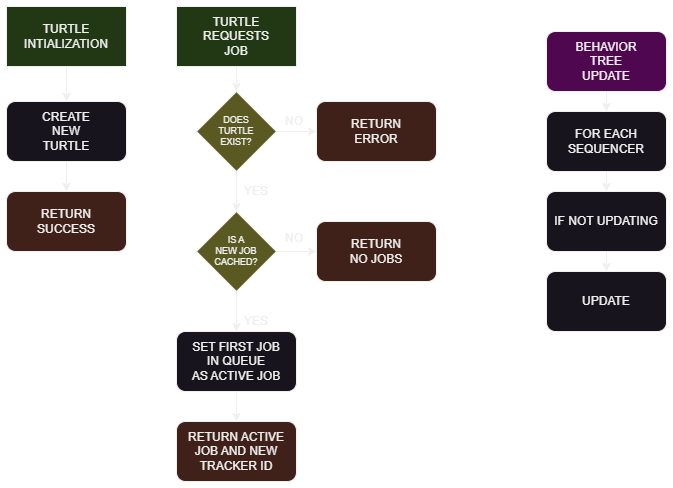

The diagram above was exported from draw.io. Its source (the exported page's mxGraphModel, read from the mxfile embedded in the PNG):
<mxGraphModel dx="1658" dy="868" grid="1" gridSize="10" guides="1" tooltips="1" connect="1" arrows="1" fold="1" page="1" pageScale="1" pageWidth="850" pageHeight="1100" math="0" shadow="0">
  <root>
    <mxCell id="0" />
    <mxCell id="1" parent="0" />
    <mxCell id="efUJk-JDwhjo9ZufJi0z-22" style="edgeStyle=orthogonalEdgeStyle;rounded=0;orthogonalLoop=1;jettySize=auto;html=1;entryX=0.5;entryY=0;entryDx=0;entryDy=0;" parent="1" source="efUJk-JDwhjo9ZufJi0z-2" target="efUJk-JDwhjo9ZufJi0z-21" edge="1">
      <mxGeometry relative="1" as="geometry" />
    </mxCell>
    <mxCell id="efUJk-JDwhjo9ZufJi0z-2" value="TURTLE&lt;br&gt;REQUESTS&lt;br&gt;JOB" style="rounded=0;whiteSpace=wrap;html=1;fillColor=#223815;" parent="1" vertex="1">
      <mxGeometry x="190" y="15" width="120" height="60" as="geometry" />
    </mxCell>
    <mxCell id="efUJk-JDwhjo9ZufJi0z-33" style="edgeStyle=orthogonalEdgeStyle;rounded=0;orthogonalLoop=1;jettySize=auto;html=1;entryX=0.5;entryY=0;entryDx=0;entryDy=0;" parent="1" source="efUJk-JDwhjo9ZufJi0z-3" target="efUJk-JDwhjo9ZufJi0z-14" edge="1">
      <mxGeometry relative="1" as="geometry" />
    </mxCell>
    <mxCell id="efUJk-JDwhjo9ZufJi0z-3" value="TURTLE&lt;br&gt;INTIALIZATION" style="rounded=0;whiteSpace=wrap;html=1;fillColor=#223815;" parent="1" vertex="1">
      <mxGeometry x="20" y="15" width="120" height="60" as="geometry" />
    </mxCell>
    <mxCell id="efUJk-JDwhjo9ZufJi0z-13" style="edgeStyle=orthogonalEdgeStyle;rounded=0;orthogonalLoop=1;jettySize=auto;html=1;entryX=0.5;entryY=0;entryDx=0;entryDy=0;" parent="1" source="efUJk-JDwhjo9ZufJi0z-4" target="efUJk-JDwhjo9ZufJi0z-10" edge="1">
      <mxGeometry relative="1" as="geometry" />
    </mxCell>
    <mxCell id="efUJk-JDwhjo9ZufJi0z-4" value="BEHAVIOR&lt;br&gt;TREE&lt;br&gt;UPDATE" style="rounded=1;whiteSpace=wrap;html=1;fillColor=#4F084F;" parent="1" vertex="1">
      <mxGeometry x="560" y="40" width="120" height="60" as="geometry" />
    </mxCell>
    <mxCell id="efUJk-JDwhjo9ZufJi0z-11" style="edgeStyle=orthogonalEdgeStyle;rounded=0;orthogonalLoop=1;jettySize=auto;html=1;entryX=0.5;entryY=0;entryDx=0;entryDy=0;" parent="1" source="efUJk-JDwhjo9ZufJi0z-8" target="efUJk-JDwhjo9ZufJi0z-9" edge="1">
      <mxGeometry relative="1" as="geometry" />
    </mxCell>
    <mxCell id="efUJk-JDwhjo9ZufJi0z-8" value="IF NOT UPDATING" style="rounded=1;whiteSpace=wrap;html=1;" parent="1" vertex="1">
      <mxGeometry x="560" y="200" width="120" height="60" as="geometry" />
    </mxCell>
    <mxCell id="efUJk-JDwhjo9ZufJi0z-9" value="UPDATE&lt;br&gt;" style="rounded=1;whiteSpace=wrap;html=1;" parent="1" vertex="1">
      <mxGeometry x="560" y="280" width="120" height="60" as="geometry" />
    </mxCell>
    <mxCell id="efUJk-JDwhjo9ZufJi0z-12" style="edgeStyle=orthogonalEdgeStyle;rounded=0;orthogonalLoop=1;jettySize=auto;html=1;entryX=0.5;entryY=0;entryDx=0;entryDy=0;" parent="1" source="efUJk-JDwhjo9ZufJi0z-10" target="efUJk-JDwhjo9ZufJi0z-8" edge="1">
      <mxGeometry relative="1" as="geometry" />
    </mxCell>
    <mxCell id="efUJk-JDwhjo9ZufJi0z-10" value="FOR EACH SEQUENCER" style="rounded=1;whiteSpace=wrap;html=1;" parent="1" vertex="1">
      <mxGeometry x="560" y="120" width="120" height="60" as="geometry" />
    </mxCell>
    <mxCell id="efUJk-JDwhjo9ZufJi0z-35" style="edgeStyle=orthogonalEdgeStyle;rounded=0;orthogonalLoop=1;jettySize=auto;html=1;entryX=0.5;entryY=0;entryDx=0;entryDy=0;" parent="1" source="efUJk-JDwhjo9ZufJi0z-14" target="efUJk-JDwhjo9ZufJi0z-34" edge="1">
      <mxGeometry relative="1" as="geometry" />
    </mxCell>
    <mxCell id="efUJk-JDwhjo9ZufJi0z-14" value="CREATE&lt;br&gt;NEW&lt;br&gt;TURTLE" style="rounded=1;whiteSpace=wrap;html=1;fillColor=#18141D;" parent="1" vertex="1">
      <mxGeometry x="20" y="110" width="120" height="60" as="geometry" />
    </mxCell>
    <mxCell id="efUJk-JDwhjo9ZufJi0z-24" style="edgeStyle=orthogonalEdgeStyle;rounded=0;orthogonalLoop=1;jettySize=auto;html=1;entryX=0;entryY=0.5;entryDx=0;entryDy=0;" parent="1" source="efUJk-JDwhjo9ZufJi0z-21" target="efUJk-JDwhjo9ZufJi0z-23" edge="1">
      <mxGeometry relative="1" as="geometry" />
    </mxCell>
    <mxCell id="efUJk-JDwhjo9ZufJi0z-30" style="edgeStyle=orthogonalEdgeStyle;rounded=0;orthogonalLoop=1;jettySize=auto;html=1;entryX=0.5;entryY=0;entryDx=0;entryDy=0;" parent="1" source="efUJk-JDwhjo9ZufJi0z-21" target="efUJk-JDwhjo9ZufJi0z-29" edge="1">
      <mxGeometry relative="1" as="geometry" />
    </mxCell>
    <mxCell id="efUJk-JDwhjo9ZufJi0z-21" value="DOES&lt;br style=&quot;font-size: 9px;&quot;&gt;TURTLE&lt;br style=&quot;font-size: 9px;&quot;&gt;EXIST?" style="rhombus;whiteSpace=wrap;html=1;fontSize=9;fillColor=#595921;" parent="1" vertex="1">
      <mxGeometry x="210" y="100" width="80" height="80" as="geometry" />
    </mxCell>
    <mxCell id="efUJk-JDwhjo9ZufJi0z-23" value="RETURN&lt;br&gt;ERROR" style="rounded=1;whiteSpace=wrap;html=1;fillColor=#40211A;" parent="1" vertex="1">
      <mxGeometry x="330" y="110" width="120" height="60" as="geometry" />
    </mxCell>
    <mxCell id="efUJk-JDwhjo9ZufJi0z-32" style="edgeStyle=orthogonalEdgeStyle;rounded=0;orthogonalLoop=1;jettySize=auto;html=1;entryX=0;entryY=0.5;entryDx=0;entryDy=0;" parent="1" source="efUJk-JDwhjo9ZufJi0z-29" target="efUJk-JDwhjo9ZufJi0z-31" edge="1">
      <mxGeometry relative="1" as="geometry" />
    </mxCell>
    <mxCell id="efUJk-JDwhjo9ZufJi0z-42" style="edgeStyle=orthogonalEdgeStyle;rounded=0;orthogonalLoop=1;jettySize=auto;html=1;entryX=0.5;entryY=0;entryDx=0;entryDy=0;" parent="1" source="efUJk-JDwhjo9ZufJi0z-29" target="efUJk-JDwhjo9ZufJi0z-40" edge="1">
      <mxGeometry relative="1" as="geometry" />
    </mxCell>
    <mxCell id="efUJk-JDwhjo9ZufJi0z-29" value="IS A&lt;br&gt;NEW JOB&lt;br&gt;CACHED?" style="rhombus;whiteSpace=wrap;html=1;fontSize=9;fillColor=#595921;" parent="1" vertex="1">
      <mxGeometry x="210" y="220" width="80" height="80" as="geometry" />
    </mxCell>
    <mxCell id="efUJk-JDwhjo9ZufJi0z-31" value="RETURN&lt;br&gt;NO JOBS" style="rounded=1;whiteSpace=wrap;html=1;fillColor=#40211A;" parent="1" vertex="1">
      <mxGeometry x="330" y="230" width="120" height="60" as="geometry" />
    </mxCell>
    <mxCell id="efUJk-JDwhjo9ZufJi0z-34" value="RETURN&lt;br&gt;SUCCESS" style="rounded=1;whiteSpace=wrap;html=1;fillColor=#40211A;" parent="1" vertex="1">
      <mxGeometry x="20" y="200" width="120" height="60" as="geometry" />
    </mxCell>
    <mxCell id="efUJk-JDwhjo9ZufJi0z-36" value="NO" style="text;html=1;strokeColor=none;fillColor=none;align=center;verticalAlign=middle;whiteSpace=wrap;rounded=0;" parent="1" vertex="1">
      <mxGeometry x="288" y="120" width="40" height="20" as="geometry" />
    </mxCell>
    <mxCell id="efUJk-JDwhjo9ZufJi0z-37" value="NO" style="text;html=1;strokeColor=none;fillColor=none;align=center;verticalAlign=middle;whiteSpace=wrap;rounded=0;" parent="1" vertex="1">
      <mxGeometry x="288" y="237" width="40" height="20" as="geometry" />
    </mxCell>
    <mxCell id="efUJk-JDwhjo9ZufJi0z-39" value="RETURN ACTIVE &lt;br&gt;JOB AND NEW TRACKER ID" style="rounded=1;whiteSpace=wrap;html=1;fillColor=#40211A;" parent="1" vertex="1">
      <mxGeometry x="190" y="430" width="120" height="60" as="geometry" />
    </mxCell>
    <mxCell id="efUJk-JDwhjo9ZufJi0z-41" style="edgeStyle=orthogonalEdgeStyle;rounded=0;orthogonalLoop=1;jettySize=auto;html=1;entryX=0.5;entryY=0;entryDx=0;entryDy=0;" parent="1" source="efUJk-JDwhjo9ZufJi0z-40" target="efUJk-JDwhjo9ZufJi0z-39" edge="1">
      <mxGeometry relative="1" as="geometry" />
    </mxCell>
    <mxCell id="efUJk-JDwhjo9ZufJi0z-40" value="SET FIRST JOB&lt;br&gt;IN QUEUE&lt;br&gt;AS ACTIVE JOB" style="rounded=1;whiteSpace=wrap;html=1;fillColor=#18141D;" parent="1" vertex="1">
      <mxGeometry x="190" y="340" width="120" height="60" as="geometry" />
    </mxCell>
    <mxCell id="efUJk-JDwhjo9ZufJi0z-43" value="YES" style="text;html=1;strokeColor=none;fillColor=none;align=center;verticalAlign=middle;whiteSpace=wrap;rounded=0;" parent="1" vertex="1">
      <mxGeometry x="250" y="190" width="40" height="20" as="geometry" />
    </mxCell>
    <mxCell id="efUJk-JDwhjo9ZufJi0z-44" value="YES" style="text;html=1;strokeColor=none;fillColor=none;align=center;verticalAlign=middle;whiteSpace=wrap;rounded=0;" parent="1" vertex="1">
      <mxGeometry x="250" y="320" width="40" height="20" as="geometry" />
    </mxCell>
  </root>
</mxGraphModel>